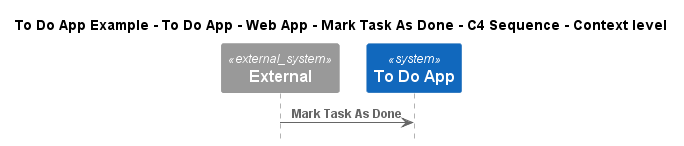

The diagram above was rendered by PlantUML. Its source (embedded in the PNG):
@startuml
!include ..\..\..\..\..\..\..\.c4s\C4_Sequence.puml

title To Do App Example - To Do App - Web App - Mark Task As Done - C4 Sequence - Context level

System_Ext(C4InterFlow.SoftwareSystems.ExternalSystem, "External", "")
System(ToDoAppExample.SoftwareSystems.ToDoApp, "To Do App", "")

Rel(C4InterFlow.SoftwareSystems.ExternalSystem, ToDoAppExample.SoftwareSystems.ToDoApp, "Mark Task As Done")


@enduml